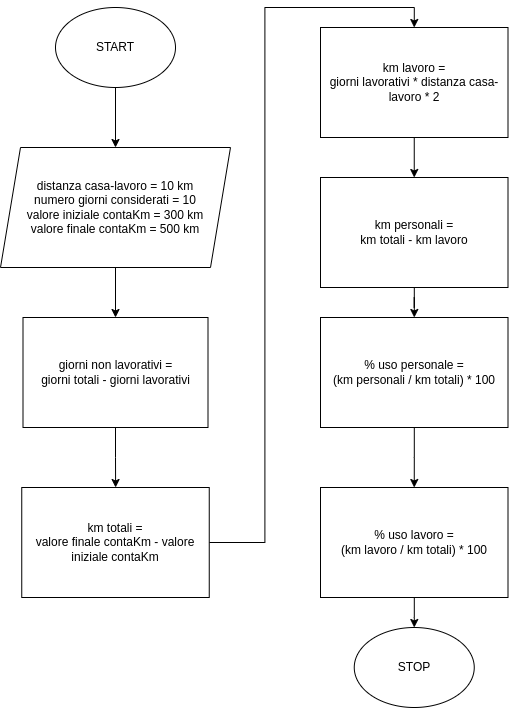

The diagram above was exported from draw.io. Its source (the exported page's mxGraphModel, read from the mxfile embedded in the PNG):
<mxGraphModel dx="1182" dy="801" grid="1" gridSize="10" guides="1" tooltips="1" connect="1" arrows="1" fold="1" page="1" pageScale="1" pageWidth="827" pageHeight="1169" math="0" shadow="0">
  <root>
    <mxCell id="0" />
    <mxCell id="1" parent="0" />
    <mxCell id="OJLVItqO0SFo5a3sUYsN-10" style="edgeStyle=orthogonalEdgeStyle;rounded=0;orthogonalLoop=1;jettySize=auto;html=1;entryX=0.5;entryY=0;entryDx=0;entryDy=0;" edge="1" parent="1" source="OJLVItqO0SFo5a3sUYsN-1" target="OJLVItqO0SFo5a3sUYsN-3">
      <mxGeometry relative="1" as="geometry" />
    </mxCell>
    <mxCell id="OJLVItqO0SFo5a3sUYsN-1" value="START" style="ellipse;whiteSpace=wrap;html=1;" vertex="1" parent="1">
      <mxGeometry x="215" y="80" width="120" height="80" as="geometry" />
    </mxCell>
    <mxCell id="OJLVItqO0SFo5a3sUYsN-2" value="STOP" style="ellipse;whiteSpace=wrap;html=1;" vertex="1" parent="1">
      <mxGeometry x="513.75" y="700" width="120" height="80" as="geometry" />
    </mxCell>
    <mxCell id="OJLVItqO0SFo5a3sUYsN-11" style="edgeStyle=orthogonalEdgeStyle;rounded=0;orthogonalLoop=1;jettySize=auto;html=1;entryX=0.5;entryY=0;entryDx=0;entryDy=0;" edge="1" parent="1" source="OJLVItqO0SFo5a3sUYsN-3" target="OJLVItqO0SFo5a3sUYsN-4">
      <mxGeometry relative="1" as="geometry" />
    </mxCell>
    <mxCell id="OJLVItqO0SFo5a3sUYsN-3" value="distanza casa-lavoro = 10 km&lt;br&gt;numero giorni considerati = 10&lt;br&gt;valore iniziale contaKm = 300 km&lt;br&gt;valore finale contaKm = 500 km" style="shape=parallelogram;perimeter=parallelogramPerimeter;whiteSpace=wrap;html=1;fixedSize=1;" vertex="1" parent="1">
      <mxGeometry x="160" y="220" width="230" height="120" as="geometry" />
    </mxCell>
    <mxCell id="OJLVItqO0SFo5a3sUYsN-12" style="edgeStyle=orthogonalEdgeStyle;rounded=0;orthogonalLoop=1;jettySize=auto;html=1;" edge="1" parent="1" source="OJLVItqO0SFo5a3sUYsN-4" target="OJLVItqO0SFo5a3sUYsN-5">
      <mxGeometry relative="1" as="geometry" />
    </mxCell>
    <mxCell id="OJLVItqO0SFo5a3sUYsN-4" value="giorni non lavorativi =&lt;br&gt;giorni totali - giorni lavorativi" style="rounded=0;whiteSpace=wrap;html=1;" vertex="1" parent="1">
      <mxGeometry x="182.5" y="390" width="185" height="110" as="geometry" />
    </mxCell>
    <mxCell id="OJLVItqO0SFo5a3sUYsN-13" style="edgeStyle=orthogonalEdgeStyle;rounded=0;orthogonalLoop=1;jettySize=auto;html=1;entryX=0.5;entryY=0;entryDx=0;entryDy=0;" edge="1" parent="1" source="OJLVItqO0SFo5a3sUYsN-5" target="OJLVItqO0SFo5a3sUYsN-6">
      <mxGeometry relative="1" as="geometry" />
    </mxCell>
    <mxCell id="OJLVItqO0SFo5a3sUYsN-5" value="km totali =&lt;br&gt;valore finale contaKm - valore iniziale contaKm" style="rounded=0;whiteSpace=wrap;html=1;" vertex="1" parent="1">
      <mxGeometry x="181.25" y="560" width="187.5" height="110" as="geometry" />
    </mxCell>
    <mxCell id="OJLVItqO0SFo5a3sUYsN-14" style="edgeStyle=orthogonalEdgeStyle;rounded=0;orthogonalLoop=1;jettySize=auto;html=1;" edge="1" parent="1" source="OJLVItqO0SFo5a3sUYsN-6" target="OJLVItqO0SFo5a3sUYsN-7">
      <mxGeometry relative="1" as="geometry" />
    </mxCell>
    <mxCell id="OJLVItqO0SFo5a3sUYsN-6" value="km lavoro =&lt;br&gt;giorni lavorativi * distanza casa-lavoro * 2" style="rounded=0;whiteSpace=wrap;html=1;" vertex="1" parent="1">
      <mxGeometry x="480" y="100" width="187.5" height="110" as="geometry" />
    </mxCell>
    <mxCell id="OJLVItqO0SFo5a3sUYsN-15" style="edgeStyle=orthogonalEdgeStyle;rounded=0;orthogonalLoop=1;jettySize=auto;html=1;" edge="1" parent="1" source="OJLVItqO0SFo5a3sUYsN-7" target="OJLVItqO0SFo5a3sUYsN-8">
      <mxGeometry relative="1" as="geometry" />
    </mxCell>
    <mxCell id="OJLVItqO0SFo5a3sUYsN-7" value="km personali =&lt;br&gt;km totali - km lavoro" style="rounded=0;whiteSpace=wrap;html=1;" vertex="1" parent="1">
      <mxGeometry x="480" y="250" width="187.5" height="110" as="geometry" />
    </mxCell>
    <mxCell id="OJLVItqO0SFo5a3sUYsN-16" style="edgeStyle=orthogonalEdgeStyle;rounded=0;orthogonalLoop=1;jettySize=auto;html=1;entryX=0.5;entryY=0;entryDx=0;entryDy=0;" edge="1" parent="1" source="OJLVItqO0SFo5a3sUYsN-8" target="OJLVItqO0SFo5a3sUYsN-9">
      <mxGeometry relative="1" as="geometry" />
    </mxCell>
    <mxCell id="OJLVItqO0SFo5a3sUYsN-8" value="% uso personale =&lt;br&gt;(km personali / km totali) * 100" style="rounded=0;whiteSpace=wrap;html=1;" vertex="1" parent="1">
      <mxGeometry x="480" y="390" width="187.5" height="110" as="geometry" />
    </mxCell>
    <mxCell id="OJLVItqO0SFo5a3sUYsN-17" style="edgeStyle=orthogonalEdgeStyle;rounded=0;orthogonalLoop=1;jettySize=auto;html=1;" edge="1" parent="1" source="OJLVItqO0SFo5a3sUYsN-9" target="OJLVItqO0SFo5a3sUYsN-2">
      <mxGeometry relative="1" as="geometry" />
    </mxCell>
    <mxCell id="OJLVItqO0SFo5a3sUYsN-9" value="% uso lavoro =&lt;br&gt;(km lavoro / km totali) * 100" style="rounded=0;whiteSpace=wrap;html=1;" vertex="1" parent="1">
      <mxGeometry x="480" y="560" width="187.5" height="110" as="geometry" />
    </mxCell>
  </root>
</mxGraphModel>